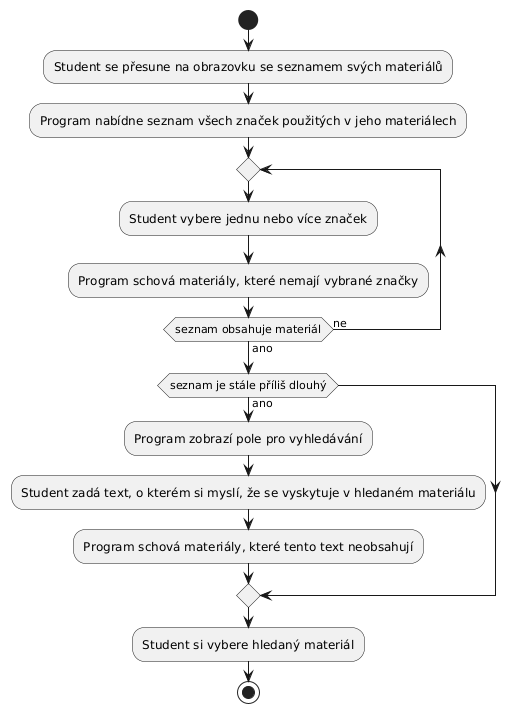

The diagram above was rendered by PlantUML. Its source (embedded in the PNG):
@startuml
start
:Student se přesune na obrazovku se seznamem svých materiálů;
:Program nabídne seznam všech značek použitých v jeho materiálech;
repeat
:Student vybere jednu nebo více značek;
:Program schová materiály, které nemají vybrané značky;
repeat while (seznam obsahuje materiál) is (ne) not (ano)
if (seznam je stále příliš dlouhý) then (ano)
:Program zobrazí pole pro vyhledávání;
:Student zadá text, o kterém si myslí, že se vyskytuje v hledaném materiálu;
:Program schová materiály, které tento text neobsahují;
endif
:Student si vybere hledaný materiál;
stop
@enduml